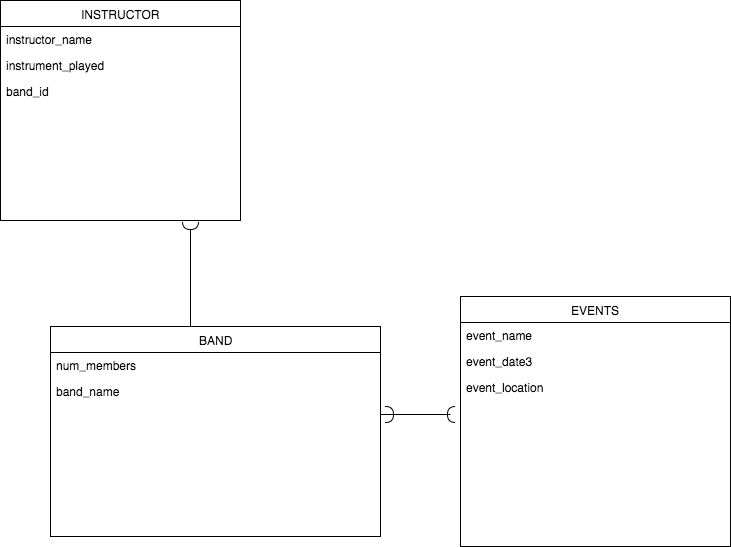

The diagram above was exported from draw.io. Its source (the exported page's mxGraphModel, read from the mxfile embedded in the PNG):
<mxGraphModel dx="1065" dy="560" grid="1" gridSize="10" guides="1" tooltips="1" connect="1" arrows="1" fold="1" page="1" pageScale="1" pageWidth="850" pageHeight="1100" background="#ffffff" math="0" shadow="0">
  <root>
    <mxCell id="0" />
    <mxCell id="1" parent="0" />
    <mxCell id="2" value="INSTRUCTOR" style="swimlane;html=1;fontStyle=0;childLayout=stackLayout;horizontal=1;startSize=26;fillColor=none;horizontalStack=0;resizeParent=1;resizeLast=0;collapsible=1;marginBottom=0;swimlaneFillColor=#ffffff;" vertex="1" parent="1">
      <mxGeometry y="14" width="240" height="220" as="geometry" />
    </mxCell>
    <mxCell id="3" value="instructor_name" style="text;html=1;strokeColor=none;fillColor=none;align=left;verticalAlign=top;spacingLeft=4;spacingRight=4;whiteSpace=wrap;overflow=hidden;rotatable=0;points=[[0,0.5],[1,0.5]];portConstraint=eastwest;" vertex="1" parent="2">
      <mxGeometry y="26" width="240" height="26" as="geometry" />
    </mxCell>
    <mxCell id="4" value="instrument_played" style="text;html=1;strokeColor=none;fillColor=none;align=left;verticalAlign=top;spacingLeft=4;spacingRight=4;whiteSpace=wrap;overflow=hidden;rotatable=0;points=[[0,0.5],[1,0.5]];portConstraint=eastwest;" vertex="1" parent="2">
      <mxGeometry y="52" width="240" height="26" as="geometry" />
    </mxCell>
    <mxCell id="5" value="band_id" style="text;html=1;strokeColor=none;fillColor=none;align=left;verticalAlign=top;spacingLeft=4;spacingRight=4;whiteSpace=wrap;overflow=hidden;rotatable=0;points=[[0,0.5],[1,0.5]];portConstraint=eastwest;" vertex="1" parent="2">
      <mxGeometry y="78" width="240" height="26" as="geometry" />
    </mxCell>
    <mxCell id="6" value="BAND" style="swimlane;html=1;fontStyle=0;childLayout=stackLayout;horizontal=1;startSize=26;fillColor=none;horizontalStack=0;resizeParent=1;resizeLast=0;collapsible=1;marginBottom=0;swimlaneFillColor=#ffffff;" vertex="1" parent="1">
      <mxGeometry x="50" y="340" width="330" height="210" as="geometry" />
    </mxCell>
    <mxCell id="8" value="num_members" style="text;html=1;strokeColor=none;fillColor=none;align=left;verticalAlign=top;spacingLeft=4;spacingRight=4;whiteSpace=wrap;overflow=hidden;rotatable=0;points=[[0,0.5],[1,0.5]];portConstraint=eastwest;" vertex="1" parent="6">
      <mxGeometry y="26" width="330" height="26" as="geometry" />
    </mxCell>
    <mxCell id="7" value="band_name" style="text;html=1;strokeColor=none;fillColor=none;align=left;verticalAlign=top;spacingLeft=4;spacingRight=4;whiteSpace=wrap;overflow=hidden;rotatable=0;points=[[0,0.5],[1,0.5]];portConstraint=eastwest;" vertex="1" parent="6">
      <mxGeometry y="52" width="330" height="26" as="geometry" />
    </mxCell>
    <mxCell id="14" value="EVENTS" style="swimlane;html=1;fontStyle=0;childLayout=stackLayout;horizontal=1;startSize=26;fillColor=none;horizontalStack=0;resizeParent=1;resizeLast=0;collapsible=1;marginBottom=0;swimlaneFillColor=#ffffff;" vertex="1" parent="1">
      <mxGeometry x="460" y="310" width="270" height="250" as="geometry" />
    </mxCell>
    <mxCell id="15" value="event_name" style="text;html=1;strokeColor=none;fillColor=none;align=left;verticalAlign=top;spacingLeft=4;spacingRight=4;whiteSpace=wrap;overflow=hidden;rotatable=0;points=[[0,0.5],[1,0.5]];portConstraint=eastwest;" vertex="1" parent="14">
      <mxGeometry y="26" width="270" height="26" as="geometry" />
    </mxCell>
    <mxCell id="16" value="event_date3" style="text;html=1;strokeColor=none;fillColor=none;align=left;verticalAlign=top;spacingLeft=4;spacingRight=4;whiteSpace=wrap;overflow=hidden;rotatable=0;points=[[0,0.5],[1,0.5]];portConstraint=eastwest;" vertex="1" parent="14">
      <mxGeometry y="52" width="270" height="26" as="geometry" />
    </mxCell>
    <mxCell id="17" value="event_location" style="text;html=1;strokeColor=none;fillColor=none;align=left;verticalAlign=top;spacingLeft=4;spacingRight=4;whiteSpace=wrap;overflow=hidden;rotatable=0;points=[[0,0.5],[1,0.5]];portConstraint=eastwest;" vertex="1" parent="14">
      <mxGeometry y="78" width="270" height="26" as="geometry" />
    </mxCell>
    <mxCell id="19" value="" style="shape=requires;direction=north;html=1;" vertex="1" parent="1">
      <mxGeometry x="380" y="418" width="70" height="20" as="geometry" />
    </mxCell>
    <mxCell id="20" value="" style="shape=requires;direction=east;html=1;" vertex="1" parent="1">
      <mxGeometry x="180" y="230" width="20" height="110" as="geometry" />
    </mxCell>
    <mxCell id="21" value="" style="shape=requires;direction=south;html=1;" vertex="1" parent="1">
      <mxGeometry x="380" y="418" width="80" height="20" as="geometry" />
    </mxCell>
  </root>
</mxGraphModel>